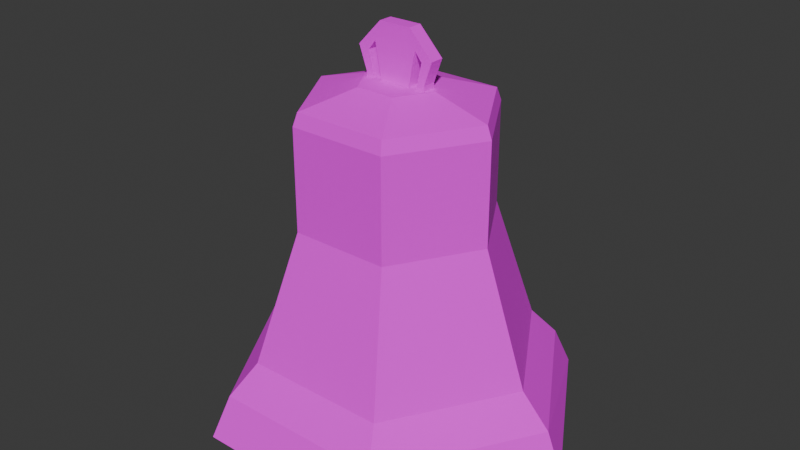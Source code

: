 # Source: Bell.blend  (saved by Blender 5.1.30; exported with 4.5.12 LTS)
import bpy
from mathutils import Matrix  # noqa: F401  (used for matrix-valued properties, if any)

bpy.ops.wm.read_factory_settings(use_empty=True)
scene = bpy.context.scene
scene.name = 'Scene'

# ---- collections
col_collection = bpy.data.collections.new('Collection'); scene.collection.children.link(col_collection)

# ---- images (referenced by path relative to the original .blend; pixels are not part of the script)
import os
ASSET_DIR = os.environ.get("B2B_ASSET_DIR", "")  # directory of the original .blend (textures are referenced by path, not embedded)
HERE = os.path.dirname(os.path.abspath(__file__))  # packed textures are extracted next to this script under _unpacked/

def load_image(name, relpath, width, height, colorspace="sRGB"):
    """Load a texture the original file referenced (path relative to the .blend, or extracted next to this script)."""
    p = next((c for c in (os.path.join(HERE, relpath), os.path.join(ASSET_DIR, relpath)) if relpath and os.path.exists(c)), "")
    if p:
        img = bpy.data.images.load(p, check_existing=True)
        img.name = name
    else:  # same state as the original file: an image datablock whose file is absent (Cycles renders it pink)
        img = bpy.data.images.new(name, width, height)
        img.source = "FILE"
        img.filepath = "//" + (relpath or name)
    img.colorspace_settings.name = colorspace
    return img
img_copper_rusty_jpg = load_image('Copper Rusty.jpg', 'Copper Rusty.jpg', 1024, 1024, 'sRGB')

# ---- materials (node trees are filled in below, after node groups)
mat_rust = bpy.data.materials.new('Rust')
mat_rust.alpha_threshold = 0.0
mat_rust.use_backface_culling_lightprobe_volume = False
mat_rust.roughness = 0.5
mat_rust.line_color = (0.0, 0.0, 0.0, 1.0)
mat_rust_top = bpy.data.materials.new('Rust Top')
mat_rust_top.alpha_threshold = 0.0
mat_rust_top.use_backface_culling_lightprobe_volume = False
mat_rust_top.roughness = 0.5
mat_rust_top.line_color = (0.0, 0.0, 0.0, 1.0)

# ---- material node trees
mat_rust.use_nodes = True; mat_rust.node_tree.nodes.clear()
_N = mat_rust.node_tree.nodes; _L = mat_rust.node_tree.links
n0 = _N.new('ShaderNodeOutputMaterial'); n0.name = 'Material Output'; n0.location = (200, 100)
n1 = _N.new('ShaderNodeBsdfPrincipled'); n1.name = 'Principled BSDF'; n1.location = (-200, 100)
n1.inputs[2].default_value = 1.0
n2 = _N.new('ShaderNodeTexImage'); n2.name = 'Image Texture'; n2.location = (-490, 80)
n2.image = img_copper_rusty_jpg
_L.new(n1.outputs[0], n0.inputs[0])
_L.new(n2.outputs[0], n1.inputs[0])
n0.is_active_output = True
mat_rust_top.use_nodes = True; mat_rust_top.node_tree.nodes.clear()
_N = mat_rust_top.node_tree.nodes; _L = mat_rust_top.node_tree.links
n0 = _N.new('ShaderNodeOutputMaterial'); n0.name = 'Material Output'; n0.location = (200, 100)
n1 = _N.new('ShaderNodeBsdfPrincipled'); n1.name = 'Principled BSDF'; n1.location = (-200, 100)
n1.inputs[2].default_value = 1.0
n2 = _N.new('ShaderNodeTexImage'); n2.name = 'Image Texture'; n2.location = (-490, 80)
n2.image = img_copper_rusty_jpg
_L.new(n1.outputs[0], n0.inputs[0])
_L.new(n2.outputs[0], n1.inputs[0])
n0.is_active_output = True

# ---- world
world_world = bpy.data.worlds.new('World'); scene.world = world_world
world_world.use_nodes = True; world_world.node_tree.nodes.clear()
_N = world_world.node_tree.nodes; _L = world_world.node_tree.links
n0 = _N.new('ShaderNodeOutputWorld'); n0.name = 'World Output'; n0.location = (200, 100)
n1 = _N.new('ShaderNodeBackground'); n1.name = 'Background'; n1.location = (-200, 100)
n1.inputs[0].default_value = (0.05088, 0.05088, 0.05088, 1.0)
_L.new(n1.outputs[0], n0.inputs[0])
n0.is_active_output = True
world_world.color = (0.05088, 0.05088, 0.05088)
world_world.sun_shadow_jitter_overblur = 0.0

# ---- meshes
me_circle = bpy.data.meshes.new('Circle')
me_circle.from_pydata([(-0.5067, 0.9184, 0.01309), (-1.037, -1.398e-09, 0.01309), (-0.5067, -0.9184, 0.01309), (0.5538, -0.9184, 0.01309), (1.084, -1.398e-09, 0.01309), (0.5538, 0.9184, 0.01309), (0.5087, 0.8196, 0.2434), (0.9938, -1.786e-10, 0.2434), (0.5087, -0.8196, 0.2434), (-0.4616, -0.8196, 0.2434), (-0.9467, -1.786e-10, 0.2434), (-0.4616, 0.8196, 0.2434), (0.4271, 0.6818, 0.4162), (0.8307, -2.654e-09, 0.4162), (0.4271, -0.6818, 0.4162), (-0.38, -0.6818, 0.4162), (-0.7836, -2.654e-09, 0.4162), (-0.38, 0.6818, 0.4162), (0.3008, 0.4684, 1.144), (0.5781, -1.139e-09, 1.144), (0.3008, -0.4684, 1.144), (-0.2537, -0.4684, 1.144), (-0.531, -1.139e-09, 1.144), (-0.2537, 0.4684, 1.144), (0.3008, 0.4684, 1.712), (0.5781, -1.139e-09, 1.712), (0.3008, -0.4684, 1.712), (-0.2537, -0.4684, 1.712), (-0.531, -1.139e-09, 1.712), (-0.2537, 0.4684, 1.712), (0.2877, 0.4463, 1.784), (0.5519, -8.504e-10, 1.784), (0.2877, -0.4463, 1.784), (-0.2406, -0.4463, 1.784), (-0.5048, -8.504e-10, 1.784), (-0.2406, 0.4463, 1.784), (0.1342, 0.1869, 1.873), (0.2449, 2.53e-09, 1.873), (0.1342, -0.1869, 1.873), (-0.0871, -0.1869, 1.873), (-0.1978, 2.53e-09, 1.873), (-0.0871, 0.1869, 1.873), (-0.4474, 0.8158, 0.01309), (-0.9184, -1.242e-09, 0.01309), (-0.4474, -0.8158, 0.01309), (0.4945, -0.8158, 0.01309), (0.9655, -1.242e-09, 0.01309), (0.4945, 0.8158, 0.01309), (0.4545, 0.728, 0.2434), (0.8854, -1.586e-10, 0.2434), (0.4545, -0.728, 0.2434), (-0.4074, -0.728, 0.2434), (-0.8383, -1.586e-10, 0.2434), (-0.4074, 0.728, 0.2434), (0.382, 0.6056, 0.4162), (0.7405, -2.357e-09, 0.4162), (0.382, -0.6056, 0.4162), (-0.3349, -0.6056, 0.4162), (-0.6934, -2.357e-09, 0.4162), (-0.3349, 0.6056, 0.4162), (0.2698, 0.4161, 1.144), (0.5161, -1.012e-09, 1.144), (0.2698, -0.4161, 1.144), (-0.2227, -0.4161, 1.144), (-0.469, -1.012e-09, 1.144), (-0.2227, 0.4161, 1.144), (0.2698, 0.4161, 1.655), (0.5161, -1.012e-09, 1.655), (0.2698, -0.4161, 1.655), (-0.2227, -0.4161, 1.655), (-0.469, -1.012e-09, 1.655), (-0.2227, 0.4161, 1.655), (0.2582, 0.3964, 1.727), (0.4929, -7.554e-10, 1.727), (0.2582, -0.3964, 1.727), (-0.2111, -0.3964, 1.727), (-0.4457, -7.554e-10, 1.727), (-0.2111, 0.3964, 1.727), (0.1219, 0.1661, 1.817), (0.2201, 2.247e-09, 1.817), (0.1219, -0.1661, 1.817), (-0.07473, -0.1661, 1.817), (-0.173, 2.247e-09, 1.817), (-0.07473, 0.1661, 1.817)], [], [(1, 10, 11, 0), (10, 16, 17, 11), (16, 22, 23, 17), (22, 28, 29, 23), (28, 34, 35, 29), (34, 40, 41, 35), (2, 9, 10, 1), (9, 15, 16, 10), (15, 21, 22, 16), (21, 27, 28, 22), (27, 33, 34, 28), (33, 39, 40, 34), (3, 8, 9, 2), (8, 14, 15, 9), (14, 20, 21, 15), (20, 26, 27, 21), (26, 32, 33, 27), (32, 38, 39, 33), (38, 32, 31, 37), (32, 26, 25, 31), (26, 20, 19, 25), (20, 14, 13, 19), (14, 8, 7, 13), (8, 3, 4, 7), (37, 31, 30, 36), (31, 25, 24, 30), (25, 19, 18, 24), (19, 13, 12, 18), (13, 7, 6, 12), (7, 4, 5, 6), (36, 30, 35, 41), (30, 24, 29, 35), (24, 18, 23, 29), (18, 12, 17, 23), (12, 6, 11, 17), (6, 5, 0, 11), (40, 39, 38, 37, 36, 41), (43, 42, 53, 52), (52, 53, 59, 58), (58, 59, 65, 64), (64, 65, 71, 70), (70, 71, 77, 76), (76, 77, 83, 82), (44, 43, 52, 51), (51, 52, 58, 57), (57, 58, 64, 63), (63, 64, 70, 69), (69, 70, 76, 75), (75, 76, 82, 81), (45, 44, 51, 50), (50, 51, 57, 56), (56, 57, 63, 62), (62, 63, 69, 68), (68, 69, 75, 74), (74, 75, 81, 80), (80, 79, 73, 74), (74, 73, 67, 68), (68, 67, 61, 62), (62, 61, 55, 56), (56, 55, 49, 50), (50, 49, 46, 45), (79, 78, 72, 73), (73, 72, 66, 67), (67, 66, 60, 61), (61, 60, 54, 55), (55, 54, 48, 49), (49, 48, 47, 46), (78, 83, 77, 72), (72, 77, 71, 66), (66, 71, 65, 60), (60, 65, 59, 54), (54, 59, 53, 48), (48, 53, 42, 47), (82, 83, 78, 79, 80, 81), (2, 44, 45, 3), (3, 45, 46, 4), (4, 46, 47, 5), (5, 47, 42, 0), (0, 42, 43, 1), (1, 43, 44, 2)])
_uv = me_circle.uv_layers.new(name='UVMap')
_uv.uv.foreach_set('vector', [0.7208, 0.4837, 0.7428, 0.4914, 0.7333, 0.5785, 0.7098, 0.5818, 0.7428, 0.4914, 0.7639, 0.4987, 0.7539, 0.5739, 0.7333, 0.5785, 0.7639, 0.4987, 0.833, 0.5242, 0.8233, 0.5745, 0.7539, 0.5739, 0.833, 0.5242, 0.8761, 0.5401, 0.8756, 0.5818, 0.8233, 0.5745, 0.8761, 0.5401, 0.8812, 0.5413, 0.8822, 0.5807, 0.8756, 0.5818, 0.8812, 0.5413, 0.9058, 0.546, 0.9069, 0.5659, 0.8822, 0.5807, 0.7722, 0.4003, 0.7883, 0.4173, 0.7428, 0.4914, 0.7208, 0.4837, 0.7883, 0.4173, 0.8032, 0.4318, 0.7639, 0.4987, 0.7428, 0.4914, 0.8032, 0.4318, 0.8588, 0.4813, 0.833, 0.5242, 0.7639, 0.4987, 0.8588, 0.4813, 0.8922, 0.5094, 0.8761, 0.5401, 0.833, 0.5242, 0.8922, 0.5094, 0.8962, 0.5131, 0.8812, 0.5413, 0.8761, 0.5401, 0.8962, 0.5131, 0.9124, 0.5281, 0.9058, 0.546, 0.8812, 0.5413, 0.8541, 0.3485, 0.8629, 0.3701, 0.7883, 0.4173, 0.7722, 0.4003, 0.8629, 0.3701, 0.8674, 0.3919, 0.8032, 0.4318, 0.7883, 0.4173, 0.8674, 0.3919, 0.896, 0.4511, 0.8588, 0.4813, 0.8032, 0.4318, 0.896, 0.4511, 0.9263, 0.4859, 0.8922, 0.5094, 0.8588, 0.4813, 0.9263, 0.4859, 0.9289, 0.4916, 0.8962, 0.5131, 0.8922, 0.5094, 0.9289, 0.4916, 0.9297, 0.5206, 0.9124, 0.5281, 0.8962, 0.5131, 0.6874, 0.5661, 0.6624, 0.5809, 0.6615, 0.5411, 0.6863, 0.546, 0.6624, 0.5809, 0.6557, 0.582, 0.6563, 0.5399, 0.6615, 0.5411, 0.6557, 0.582, 0.6033, 0.5745, 0.613, 0.5241, 0.6563, 0.5399, 0.6033, 0.5745, 0.534, 0.574, 0.5437, 0.4988, 0.613, 0.5241, 0.534, 0.574, 0.5134, 0.5787, 0.5227, 0.4915, 0.5437, 0.4988, 0.5134, 0.5787, 0.4899, 0.582, 0.5006, 0.4838, 0.5227, 0.4915, 0.6863, 0.546, 0.6615, 0.5411, 0.6766, 0.5123, 0.6932, 0.528, 0.6615, 0.5411, 0.6563, 0.5399, 0.6725, 0.5087, 0.6766, 0.5123, 0.6563, 0.5399, 0.613, 0.5241, 0.6387, 0.4809, 0.6725, 0.5087, 0.613, 0.5241, 0.5437, 0.4988, 0.5829, 0.4318, 0.6387, 0.4809, 0.5437, 0.4988, 0.5227, 0.4915, 0.5678, 0.4174, 0.5829, 0.4318, 0.5227, 0.4915, 0.5006, 0.4838, 0.5518, 0.4004, 0.5678, 0.4174, 0.6932, 0.528, 0.6766, 0.5123, 0.7083, 0.4904, 0.7096, 0.5178, 0.6766, 0.5123, 0.6725, 0.5087, 0.7056, 0.4849, 0.7083, 0.4904, 0.6725, 0.5087, 0.6387, 0.4809, 0.6755, 0.4506, 0.7056, 0.4849, 0.6387, 0.4809, 0.5829, 0.4318, 0.6467, 0.3917, 0.6755, 0.4506, 0.5829, 0.4318, 0.5678, 0.4174, 0.6421, 0.37, 0.6467, 0.3917, 0.5678, 0.4174, 0.5518, 0.4004, 0.6333, 0.3485, 0.6421, 0.37, 0.9129, 0.7806, 0.9299, 0.7713, 0.9468, 0.7813, 0.9468, 0.8007, 0.9299, 0.81, 0.9129, 0.8, 0.7545, 0.6374, 0.8226, 0.5821, 0.8328, 0.603, 0.7724, 0.6518, 0.7724, 0.6518, 0.8328, 0.603, 0.8402, 0.6217, 0.7888, 0.6651, 0.7888, 0.6651, 0.8402, 0.6217, 0.8789, 0.679, 0.8458, 0.71, 0.8458, 0.71, 0.8789, 0.679, 0.9095, 0.7155, 0.878, 0.7357, 0.878, 0.7357, 0.9095, 0.7155, 0.9122, 0.7217, 0.8817, 0.7394, 0.8817, 0.7394, 0.9122, 0.7217, 0.9126, 0.7478, 0.8969, 0.7563, 0.7146, 0.7144, 0.7545, 0.6374, 0.7724, 0.6518, 0.7367, 0.7197, 0.7367, 0.7197, 0.7724, 0.6518, 0.7888, 0.6651, 0.7559, 0.7251, 0.7559, 0.7251, 0.7888, 0.6651, 0.8458, 0.71, 0.8248, 0.7487, 0.8248, 0.7487, 0.8458, 0.71, 0.878, 0.7357, 0.8617, 0.7622, 0.8617, 0.7622, 0.878, 0.7357, 0.8817, 0.7394, 0.8669, 0.7638, 0.8669, 0.7638, 0.8817, 0.7394, 0.8969, 0.7563, 0.8861, 0.7697, 0.7098, 0.7993, 0.7146, 0.7144, 0.7367, 0.7197, 0.7323, 0.797, 0.7323, 0.797, 0.7367, 0.7197, 0.7559, 0.7251, 0.751, 0.7918, 0.751, 0.7918, 0.7559, 0.7251, 0.8248, 0.7487, 0.817, 0.7906, 0.817, 0.7906, 0.8248, 0.7487, 0.8617, 0.7622, 0.8583, 0.7993, 0.8583, 0.7993, 0.8617, 0.7622, 0.8669, 0.7638, 0.8645, 0.7989, 0.8645, 0.7989, 0.8669, 0.7638, 0.8861, 0.7697, 0.8879, 0.7866, 0.5089, 0.7816, 0.5104, 0.7638, 0.5327, 0.7603, 0.531, 0.7954, 0.531, 0.7954, 0.5327, 0.7603, 0.5378, 0.7592, 0.5376, 0.7965, 0.5376, 0.7965, 0.5378, 0.7592, 0.5768, 0.7463, 0.5847, 0.7907, 0.5847, 0.7907, 0.5768, 0.7463, 0.6453, 0.723, 0.6535, 0.7895, 0.6535, 0.7895, 0.6453, 0.723, 0.6654, 0.7165, 0.6732, 0.7937, 0.6732, 0.7937, 0.6654, 0.7165, 0.6872, 0.7095, 0.6962, 0.7965, 0.5104, 0.7638, 0.505, 0.7476, 0.5203, 0.7347, 0.5327, 0.7603, 0.5327, 0.7603, 0.5203, 0.7347, 0.5245, 0.7312, 0.5378, 0.7592, 0.5378, 0.7592, 0.5245, 0.7312, 0.5557, 0.7076, 0.5768, 0.7463, 0.5768, 0.7463, 0.5557, 0.7076, 0.6131, 0.6623, 0.6453, 0.723, 0.6453, 0.723, 0.6131, 0.6623, 0.6282, 0.6495, 0.6654, 0.7165, 0.6654, 0.7165, 0.6282, 0.6495, 0.6448, 0.6339, 0.6872, 0.7095, 0.505, 0.7476, 0.4899, 0.74, 0.4922, 0.7137, 0.5203, 0.7347, 0.5203, 0.7347, 0.4922, 0.7137, 0.4952, 0.7083, 0.5245, 0.7312, 0.5245, 0.7312, 0.4952, 0.7083, 0.5248, 0.6785, 0.5557, 0.7076, 0.5557, 0.7076, 0.5248, 0.6785, 0.5591, 0.6225, 0.6131, 0.6623, 0.6131, 0.6623, 0.5591, 0.6225, 0.5656, 0.6024, 0.6282, 0.6495, 0.6282, 0.6495, 0.5656, 0.6024, 0.5762, 0.5822, 0.6448, 0.6339, 0.9299, 0.5638, 0.9299, 0.5467, 0.945, 0.5377, 0.9601, 0.546, 0.9601, 0.5632, 0.945, 0.5721, 0.9947, 0.6293, 0.9856, 0.6346, 0.9129, 0.5926, 0.9129, 0.5821, 0.9299, 0.5375, 0.9299, 0.5269, 1.003, 0.485, 1.012, 0.4903, 1.012, 0.4903, 1.003, 0.485, 1.003, 0.401, 1.012, 0.3958, 1.012, 0.3958, 1.003, 0.401, 0.9299, 0.3591, 0.9299, 0.3485, 0.9129, 0.7711, 0.9129, 0.7605, 0.9856, 0.7185, 0.9947, 0.7238, 0.9947, 0.7238, 0.9856, 0.7185, 0.9856, 0.6346, 0.9947, 0.6293])
me_circle.materials.append(mat_rust)
me_circle.update()
me_cube = bpy.data.meshes.new('Cube')
me_cube.from_pydata([(-1.0, -0.2175, -0.9542), (-1.0, -0.2175, -0.793), (-1.0, 0.2175, -0.9542), (-1.0, 0.2175, -0.793), (-1.254, -0.2175, -0.07678), (-1.254, 0.2175, -0.07678), (-0.5094, -0.2175, 0.7077), (-0.5094, 0.2175, 0.7077), (-0.4783, 0.2175, -0.9542), (-0.7277, 0.2175, -0.9542), (-0.7277, -0.2175, -0.9542), (-0.4783, -0.2175, -0.9542), (-0.9081, -0.2175, -0.1665), (-0.6817, -0.2175, 0.1213), (-0.9081, 0.2175, -0.1665), (-0.6817, 0.2175, 0.1213), (1.0, -0.2175, -0.9542), (1.0, -0.2175, -0.793), (1.0, 0.2175, -0.9542), (1.0, 0.2175, -0.793), (1.254, -0.2175, -0.07678), (1.254, 0.2175, -0.07678), (0.5094, -0.2175, 0.7077), (0.5094, 0.2175, 0.7077), (0.4783, 0.2175, -0.9542), (0.7277, 0.2175, -0.9542), (0.7277, -0.2175, -0.9542), (0.4783, -0.2175, -0.9542), (0.9081, -0.2175, -0.1665), (0.6817, -0.2175, 0.1213), (0.9081, 0.2175, -0.1665), (0.6817, 0.2175, 0.1213)], [], [(0, 1, 3, 2), (3, 1, 4, 5), (6, 7, 5, 4), (12, 10, 9, 14), (15, 13, 12, 14), (8, 11, 13, 15), (16, 18, 19, 17), (19, 21, 20, 17), (22, 6, 4, 1, 0, 10, 12, 13, 11, 27, 29, 28, 26, 16, 17, 20), (22, 20, 21, 23), (7, 23, 21, 19, 18, 25, 30, 31, 24, 8, 15, 14, 9, 2, 3, 5), (28, 30, 25, 26), (31, 30, 28, 29), (24, 31, 29, 27), (23, 7, 6, 22)])
_uv = me_cube.uv_layers.new(name='UVMap')
_uv.uv.foreach_set('vector', [0.5817, 0.7121, 0.5817, 0.6985, 0.6062, 0.6985, 0.6062, 0.7121, 0.6062, 0.6985, 0.5817, 0.6985, 0.5817, 0.6343, 0.6062, 0.6343, 0.5817, 0.543, 0.6062, 0.543, 0.6062, 0.6343, 0.5817, 0.6343, 0.6517, 0.6425, 0.6063, 0.6425, 0.6063, 0.6057, 0.6517, 0.6057, 0.6724, 0.6057, 0.6724, 0.6425, 0.6517, 0.6425, 0.6517, 0.6057, 0.734, 0.6057, 0.734, 0.6425, 0.6724, 0.6425, 0.6724, 0.6057, 0.5817, 0.2879, 0.6062, 0.2879, 0.6062, 0.3015, 0.5817, 0.3015, 0.6062, 0.3015, 0.6062, 0.3657, 0.5817, 0.3657, 0.5817, 0.3015, 0.6482, 0.2879, 0.7055, 0.2879, 0.7474, 0.3541, 0.7331, 0.4146, 0.7331, 0.4282, 0.7178, 0.4282, 0.728, 0.3617, 0.7152, 0.3374, 0.7038, 0.4282, 0.6499, 0.4282, 0.6385, 0.3374, 0.6257, 0.3617, 0.6359, 0.4282, 0.6206, 0.4282, 0.6206, 0.4146, 0.6063, 0.3541, 0.5817, 0.457, 0.5817, 0.3657, 0.6062, 0.3657, 0.6062, 0.457, 0.7055, 0.5687, 0.6482, 0.5687, 0.6063, 0.5025, 0.6206, 0.442, 0.6206, 0.4284, 0.6359, 0.4284, 0.6257, 0.4949, 0.6385, 0.5192, 0.6499, 0.4284, 0.7038, 0.4284, 0.7152, 0.5192, 0.728, 0.4949, 0.7178, 0.4284, 0.7331, 0.4284, 0.7331, 0.442, 0.7474, 0.5025, 0.6885, 0.6056, 0.6885, 0.5689, 0.734, 0.5689, 0.734, 0.6056, 0.6679, 0.5689, 0.6885, 0.5689, 0.6885, 0.6056, 0.6679, 0.6056, 0.6063, 0.5689, 0.6679, 0.5689, 0.6679, 0.6056, 0.6063, 0.6056, 0.6062, 0.457, 0.6062, 0.543, 0.5817, 0.543, 0.5817, 0.457])
me_cube.materials.append(mat_rust_top)
me_cube.update()

# ---- objects
ob_circle = bpy.data.objects.new('Circle', me_circle)
ob_cube = bpy.data.objects.new('Cube', me_cube)

# ---- transforms, parenting, visibility, modifiers, constraints
ob_circle.location = (0.0, 0.0, 0.0)
ob_cube.location = (0.02363, -2.748e-07, 2.045)
ob_cube.scale = (0.1799, 0.1799, 0.1799)

# ---- collection membership
col_collection.objects.link(ob_circle)
col_collection.objects.link(ob_cube)

# ---- scene / render settings (as saved in the file)
scene.frame_start = 1; scene.frame_end = 250; scene.frame_set(1)
scene.render.engine = 'BLENDER_EEVEE_NEXT'
scene.render.bake_bias = 0.0
scene.render.bake_samples = 0
scene.cycles.sampling_pattern = 'TABULATED_SOBOL'
scene.eevee.use_volume_custom_range = False
bpy.context.view_layer.update()

# ---- added for rendering (the .blend has no active camera and no usable light): camera, sun
cam_auto = bpy.data.cameras.new('AutoCamera')
cam_auto.lens = 50.0
cam_auto.sensor_width = 36.0
cam_auto.clip_end = 1000.0
ob_auto_camera = bpy.data.objects.new('AutoCamera', cam_auto)
scene.collection.objects.link(ob_auto_camera)
ob_auto_camera.location = (3.29928, -3.93086, 3.71332)
ob_auto_camera.rotation_euler = (1.09748, -7.21219e-08, 0.694738)
scene.camera = ob_auto_camera
light_auto_sun = bpy.data.lights.new('AutoSun', 'SUN')
light_auto_sun.energy = 3.0
light_auto_sun.angle = 0.0523599
ob_auto_sun = bpy.data.objects.new('AutoSun', light_auto_sun)
scene.collection.objects.link(ob_auto_sun)
ob_auto_sun.rotation_euler = (0.872665, 0.174533, 0.523599)
bpy.context.view_layer.update()
